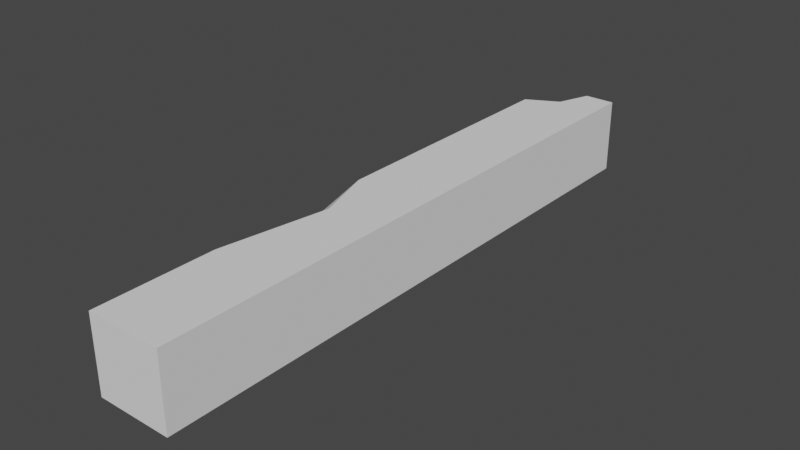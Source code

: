 # Source: ruins_wall_pillar_floor.blend  (saved by Blender 2.81.16; exported with 4.5.12 LTS)
import bpy
from mathutils import Matrix  # noqa: F401  (used for matrix-valued properties, if any)

bpy.ops.wm.read_factory_settings(use_empty=True)
scene = bpy.context.scene
scene.name = 'Scene'

# ---- collections
col_collection = bpy.data.collections.new('Collection'); scene.collection.children.link(col_collection)

# ---- world
world_world = bpy.data.worlds.new('World'); scene.world = world_world
world_world.use_nodes = True; world_world.node_tree.nodes.clear()
_N = world_world.node_tree.nodes; _L = world_world.node_tree.links
n0 = _N.new('ShaderNodeOutputWorld'); n0.name = 'World Output'; n0.location = (300, 300)
n1 = _N.new('ShaderNodeBackground'); n1.name = 'Background'; n1.location = (10, 300)
n1.inputs[0].default_value = (0.05088, 0.05088, 0.05088, 1.0)
_L.new(n1.outputs[0], n0.inputs[0])
n0.is_active_output = True
world_world.color = (0.05088, 0.05088, 0.05088)
world_world.use_sun_shadow = False
world_world.sun_shadow_jitter_overblur = 0.0

# ---- meshes
me_cube_014 = bpy.data.meshes.new('Cube.014')
me_cube_014.from_pydata([(-1.0, -1.0, -1.0), (-1.0, -1.0, 1.0), (-1.0, 1.0, -1.0), (1.0, -1.0, -1.0), (1.0, -1.0, 1.0), (1.0, 1.0, -1.0), (1.0, 1.0, 1.0), (-1.0, -0.6042, 1.0), (-1.0, -0.04122, 1.0), (-0.4928, -0.2373, 1.0), (-1.0, -0.2286, 0.5904), (-1.0, 1.0, -0.4334), (-1.0, 0.8322, 1.0), (0.1873, 1.0, 1.0), (-0.1417, 0.8897, 1.0)], [], [(0, 1, 7, 10, 8, 12, 11, 2), (2, 11, 13, 6, 5), (5, 6, 4, 3), (3, 4, 1, 0), (2, 5, 3, 0), (6, 13, 14, 12, 8, 9, 7, 1, 4), (9, 10, 7), (10, 9, 8), (11, 14, 13), (14, 11, 12)])
_uv = me_cube_014.uv_layers.new(name='UVMap')
_uv.uv.foreach_set('vector', [0.375, 0.0, 0.625, 0.0, 0.625, 0.04947, 0.5738, 0.09643, 0.625, 0.1198, 0.625, 0.229, 0.4458, 0.25, 0.375, 0.25, 0.375, 0.25, 0.4458, 0.25, 0.625, 0.3984, 0.625, 0.5, 0.375, 0.5, 0.375, 0.5, 0.625, 0.5, 0.625, 0.75, 0.375, 0.75, 0.375, 0.75, 0.625, 0.75, 0.625, 1.0, 0.375, 1.0, 0.125, 0.5, 0.375, 0.5, 0.375, 0.75, 0.125, 0.75, 0.625, 0.5, 0.7266, 0.5, 0.7677, 0.5138, 0.875, 0.521, 0.875, 0.6302, 0.8116, 0.6547, 0.875, 0.7005, 0.875, 0.75, 0.625, 0.75, 0.8116, 0.6547, 0.5738, 0.09643, 0.875, 0.7005, 0.5738, 0.09643, 0.8116, 0.6547, 0.625, 0.1198, 0.4458, 0.25, 0.7677, 0.5138, 0.625, 0.3984, 0.7677, 0.5138, 0.4458, 0.25, 0.875, 0.521])
me_cube_014.use_remesh_fix_poles = True
me_cube_014.use_remesh_preserve_attributes = False
me_cube_014.use_mirror_vertex_groups = False
me_cube_014.update()

# ---- objects
ob_cube = bpy.data.objects.new('Cube', me_cube_014)

# ---- transforms, parenting, visibility, modifiers, constraints
ob_cube.location = (0.0, -7.013, 0.0)
ob_cube.scale = (0.9763, 7.823, 0.9763)
ob_cube.lineart.crease_threshold = 0.0

# ---- collection membership
col_collection.objects.link(ob_cube)

# ---- scene / render settings (as saved in the file)
scene.frame_start = 1; scene.frame_end = 250; scene.frame_set(1)
scene.render.engine = 'BLENDER_EEVEE_NEXT'
scene.cycles.use_denoising = False
scene.cycles.samples = 128
scene.cycles.sampling_pattern = 'TABULATED_SOBOL'
scene.cycles.use_adaptive_sampling = False
scene.cycles.use_light_tree = False
scene.view_settings.view_transform = 'Filmic'
bpy.context.view_layer.update()

# ---- added for rendering (the .blend has no active camera and no usable light): camera, sun
cam_auto = bpy.data.cameras.new('AutoCamera')
cam_auto.lens = 50.0
cam_auto.sensor_width = 36.0
cam_auto.clip_end = 1000.0
ob_auto_camera = bpy.data.objects.new('AutoCamera', cam_auto)
scene.collection.objects.link(ob_auto_camera)
ob_auto_camera.location = (14.699, -24.6514, 11.7592)
ob_auto_camera.rotation_euler = (1.09748, -7.21219e-08, 0.694738)
scene.camera = ob_auto_camera
light_auto_sun = bpy.data.lights.new('AutoSun', 'SUN')
light_auto_sun.energy = 3.0
light_auto_sun.angle = 0.0523599
ob_auto_sun = bpy.data.objects.new('AutoSun', light_auto_sun)
scene.collection.objects.link(ob_auto_sun)
ob_auto_sun.rotation_euler = (0.872665, 0.174533, 0.523599)
bpy.context.view_layer.update()
